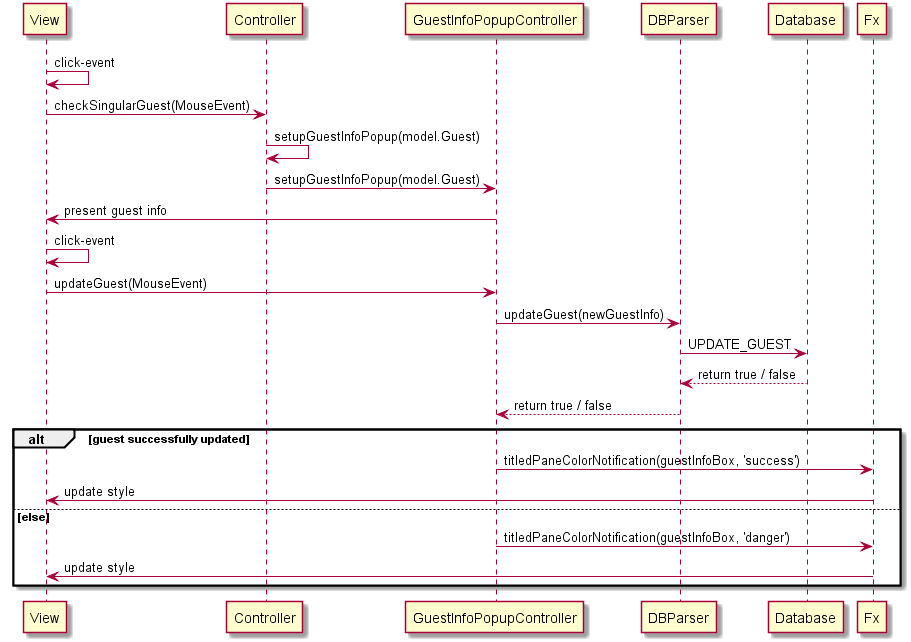

The diagram above was rendered by PlantUML. Its source (embedded in the PNG):
@startuml
View -> View: click-event
View -> Controller: checkSingularGuest(MouseEvent)
Controller -> Controller: setupGuestInfoPopup(model.Guest)
Controller -> GuestInfoPopupController: setupGuestInfoPopup(model.Guest)
GuestInfoPopupController -> View: present guest info
View -> View: click-event
View -> GuestInfoPopupController: updateGuest(MouseEvent)
GuestInfoPopupController -> DBParser: updateGuest(newGuestInfo)
DBParser -> Database: UPDATE_GUEST
Database --> DBParser: return true / false
DBParser --> GuestInfoPopupController: return true / false
alt guest successfully updated
GuestInfoPopupController -> Fx: titledPaneColorNotification(guestInfoBox, 'success')
Fx -> View: update style
else else
GuestInfoPopupController -> Fx: titledPaneColorNotification(guestInfoBox, 'danger')
Fx -> View: update style
end end
@enduml